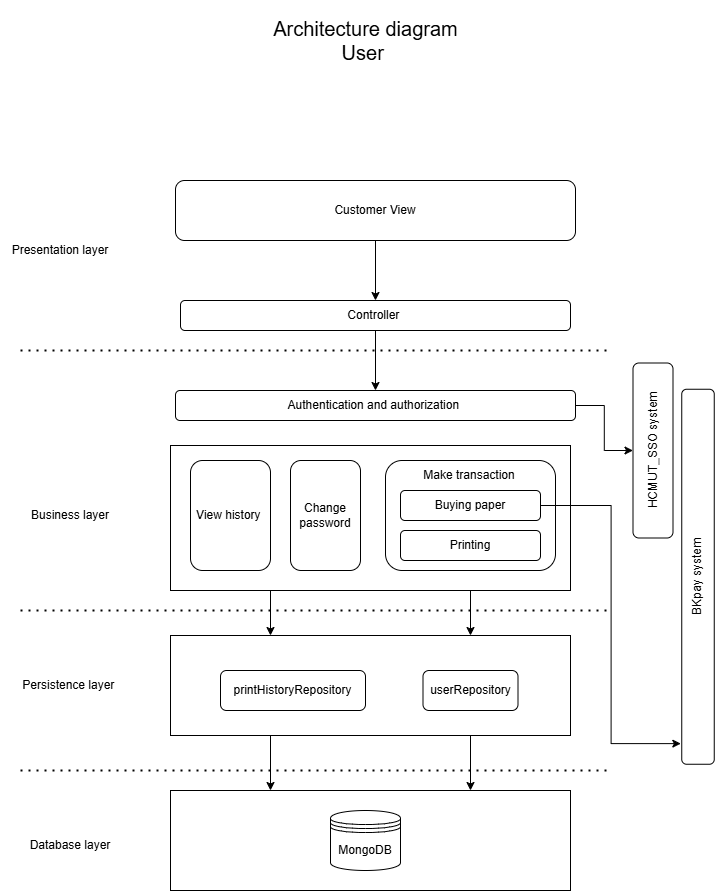

The diagram above was exported from draw.io. Its source (the exported page's mxGraphModel, read from the mxfile embedded in the PNG):
<mxGraphModel dx="1426" dy="789" grid="1" gridSize="10" guides="1" tooltips="1" connect="1" arrows="1" fold="1" page="1" pageScale="1" pageWidth="827" pageHeight="1169" math="0" shadow="0">
  <root>
    <mxCell id="0" />
    <mxCell id="1" parent="0" />
    <mxCell id="lQNVfgECtIjQFrkSDlz1-1" value="" style="rounded=0;whiteSpace=wrap;html=1;" vertex="1" parent="1">
      <mxGeometry x="230" y="830" width="400" height="100" as="geometry" />
    </mxCell>
    <mxCell id="lQNVfgECtIjQFrkSDlz1-2" style="edgeStyle=orthogonalEdgeStyle;rounded=0;orthogonalLoop=1;jettySize=auto;html=1;exitX=0.25;exitY=1;exitDx=0;exitDy=0;entryX=0.25;entryY=0;entryDx=0;entryDy=0;" edge="1" parent="1" source="lQNVfgECtIjQFrkSDlz1-4" target="lQNVfgECtIjQFrkSDlz1-1">
      <mxGeometry relative="1" as="geometry" />
    </mxCell>
    <mxCell id="lQNVfgECtIjQFrkSDlz1-3" style="edgeStyle=orthogonalEdgeStyle;rounded=0;orthogonalLoop=1;jettySize=auto;html=1;exitX=0.75;exitY=1;exitDx=0;exitDy=0;entryX=0.75;entryY=0;entryDx=0;entryDy=0;" edge="1" parent="1" source="lQNVfgECtIjQFrkSDlz1-4" target="lQNVfgECtIjQFrkSDlz1-1">
      <mxGeometry relative="1" as="geometry" />
    </mxCell>
    <mxCell id="lQNVfgECtIjQFrkSDlz1-4" value="" style="rounded=0;whiteSpace=wrap;html=1;" vertex="1" parent="1">
      <mxGeometry x="230" y="675" width="400" height="100" as="geometry" />
    </mxCell>
    <mxCell id="lQNVfgECtIjQFrkSDlz1-5" style="edgeStyle=orthogonalEdgeStyle;rounded=0;orthogonalLoop=1;jettySize=auto;html=1;exitX=0.25;exitY=1;exitDx=0;exitDy=0;entryX=0.25;entryY=0;entryDx=0;entryDy=0;" edge="1" parent="1" source="lQNVfgECtIjQFrkSDlz1-7" target="lQNVfgECtIjQFrkSDlz1-4">
      <mxGeometry relative="1" as="geometry" />
    </mxCell>
    <mxCell id="lQNVfgECtIjQFrkSDlz1-6" style="edgeStyle=orthogonalEdgeStyle;rounded=0;orthogonalLoop=1;jettySize=auto;html=1;exitX=0.75;exitY=1;exitDx=0;exitDy=0;entryX=0.75;entryY=0;entryDx=0;entryDy=0;" edge="1" parent="1" source="lQNVfgECtIjQFrkSDlz1-7" target="lQNVfgECtIjQFrkSDlz1-4">
      <mxGeometry relative="1" as="geometry" />
    </mxCell>
    <mxCell id="lQNVfgECtIjQFrkSDlz1-7" value="" style="rounded=0;whiteSpace=wrap;html=1;" vertex="1" parent="1">
      <mxGeometry x="230" y="485" width="400" height="145" as="geometry" />
    </mxCell>
    <mxCell id="lQNVfgECtIjQFrkSDlz1-8" value="Presentation layer" style="text;html=1;align=center;verticalAlign=middle;whiteSpace=wrap;rounded=0;" vertex="1" parent="1">
      <mxGeometry x="60" y="275" width="120" height="30" as="geometry" />
    </mxCell>
    <mxCell id="lQNVfgECtIjQFrkSDlz1-9" value="Business layer" style="text;html=1;align=center;verticalAlign=middle;whiteSpace=wrap;rounded=0;" vertex="1" parent="1">
      <mxGeometry x="70" y="540" width="120" height="30" as="geometry" />
    </mxCell>
    <mxCell id="lQNVfgECtIjQFrkSDlz1-10" value="Persistence layer&amp;nbsp;" style="text;html=1;align=center;verticalAlign=middle;whiteSpace=wrap;rounded=0;" vertex="1" parent="1">
      <mxGeometry x="70" y="710" width="120" height="30" as="geometry" />
    </mxCell>
    <mxCell id="lQNVfgECtIjQFrkSDlz1-11" value="Database layer" style="text;html=1;align=center;verticalAlign=middle;whiteSpace=wrap;rounded=0;" vertex="1" parent="1">
      <mxGeometry x="70" y="870" width="120" height="30" as="geometry" />
    </mxCell>
    <mxCell id="lQNVfgECtIjQFrkSDlz1-12" style="edgeStyle=orthogonalEdgeStyle;rounded=0;orthogonalLoop=1;jettySize=auto;html=1;entryX=0.5;entryY=0;entryDx=0;entryDy=0;" edge="1" parent="1" source="lQNVfgECtIjQFrkSDlz1-13" target="lQNVfgECtIjQFrkSDlz1-17">
      <mxGeometry relative="1" as="geometry" />
    </mxCell>
    <mxCell id="lQNVfgECtIjQFrkSDlz1-13" value="Customer View" style="rounded=1;whiteSpace=wrap;html=1;" vertex="1" parent="1">
      <mxGeometry x="235" y="220" width="400" height="60" as="geometry" />
    </mxCell>
    <mxCell id="lQNVfgECtIjQFrkSDlz1-14" style="edgeStyle=orthogonalEdgeStyle;rounded=0;orthogonalLoop=1;jettySize=auto;html=1;" edge="1" parent="1" source="lQNVfgECtIjQFrkSDlz1-15" target="lQNVfgECtIjQFrkSDlz1-25">
      <mxGeometry relative="1" as="geometry" />
    </mxCell>
    <mxCell id="lQNVfgECtIjQFrkSDlz1-15" value="Authentication and authorization&amp;nbsp;" style="rounded=1;whiteSpace=wrap;html=1;" vertex="1" parent="1">
      <mxGeometry x="235" y="430" width="400" height="30" as="geometry" />
    </mxCell>
    <mxCell id="lQNVfgECtIjQFrkSDlz1-16" style="edgeStyle=orthogonalEdgeStyle;rounded=0;orthogonalLoop=1;jettySize=auto;html=1;entryX=0.5;entryY=0;entryDx=0;entryDy=0;" edge="1" parent="1" source="lQNVfgECtIjQFrkSDlz1-17" target="lQNVfgECtIjQFrkSDlz1-15">
      <mxGeometry relative="1" as="geometry" />
    </mxCell>
    <mxCell id="lQNVfgECtIjQFrkSDlz1-17" value="Controller&amp;nbsp;" style="rounded=1;whiteSpace=wrap;html=1;" vertex="1" parent="1">
      <mxGeometry x="240" y="340" width="390" height="30" as="geometry" />
    </mxCell>
    <mxCell id="lQNVfgECtIjQFrkSDlz1-18" value="View history&amp;nbsp;" style="rounded=1;whiteSpace=wrap;html=1;" vertex="1" parent="1">
      <mxGeometry x="250" y="500" width="80" height="110" as="geometry" />
    </mxCell>
    <mxCell id="lQNVfgECtIjQFrkSDlz1-19" value="" style="rounded=1;whiteSpace=wrap;html=1;container=0;" vertex="1" parent="1">
      <mxGeometry x="445" y="500" width="170" height="110" as="geometry" />
    </mxCell>
    <mxCell id="lQNVfgECtIjQFrkSDlz1-20" value="Printing" style="rounded=1;whiteSpace=wrap;html=1;container=0;" vertex="1" parent="1">
      <mxGeometry x="460" y="570" width="140" height="30" as="geometry" />
    </mxCell>
    <mxCell id="lQNVfgECtIjQFrkSDlz1-21" value="Buying paper" style="rounded=1;whiteSpace=wrap;html=1;container=0;" vertex="1" parent="1">
      <mxGeometry x="460" y="530" width="140" height="30" as="geometry" />
    </mxCell>
    <mxCell id="lQNVfgECtIjQFrkSDlz1-22" value="Make transaction" style="text;html=1;align=center;verticalAlign=middle;whiteSpace=wrap;rounded=0;container=0;" vertex="1" parent="1">
      <mxGeometry x="475" y="500" width="107.5" height="30" as="geometry" />
    </mxCell>
    <mxCell id="lQNVfgECtIjQFrkSDlz1-23" value="Change password" style="rounded=1;whiteSpace=wrap;html=1;container=0;" vertex="1" parent="1">
      <mxGeometry x="350" y="500" width="70" height="110" as="geometry" />
    </mxCell>
    <mxCell id="lQNVfgECtIjQFrkSDlz1-24" value="MongoDB" style="shape=datastore;whiteSpace=wrap;html=1;" vertex="1" parent="1">
      <mxGeometry x="390" y="850" width="70" height="60" as="geometry" />
    </mxCell>
    <mxCell id="lQNVfgECtIjQFrkSDlz1-25" value="HCMUT_SSO system" style="rounded=1;whiteSpace=wrap;html=1;rotation=270;" vertex="1" parent="1">
      <mxGeometry x="625" y="470" width="175" height="40" as="geometry" />
    </mxCell>
    <mxCell id="lQNVfgECtIjQFrkSDlz1-26" value="BKpay system" style="rounded=1;whiteSpace=wrap;html=1;rotation=270;" vertex="1" parent="1">
      <mxGeometry x="570" y="600" width="375" height="32.5" as="geometry" />
    </mxCell>
    <mxCell id="lQNVfgECtIjQFrkSDlz1-27" style="edgeStyle=orthogonalEdgeStyle;rounded=0;orthogonalLoop=1;jettySize=auto;html=1;entryX=0.055;entryY=-0.029;entryDx=0;entryDy=0;entryPerimeter=0;" edge="1" parent="1" source="lQNVfgECtIjQFrkSDlz1-21" target="lQNVfgECtIjQFrkSDlz1-26">
      <mxGeometry relative="1" as="geometry" />
    </mxCell>
    <mxCell id="lQNVfgECtIjQFrkSDlz1-28" value="" style="endArrow=none;dashed=1;html=1;dashPattern=1 3;strokeWidth=2;rounded=0;" edge="1" parent="1">
      <mxGeometry width="50" height="50" relative="1" as="geometry">
        <mxPoint x="80" y="389.99999999999994" as="sourcePoint" />
        <mxPoint x="670" y="389.99999999999994" as="targetPoint" />
      </mxGeometry>
    </mxCell>
    <mxCell id="lQNVfgECtIjQFrkSDlz1-29" value="" style="endArrow=none;dashed=1;html=1;dashPattern=1 3;strokeWidth=2;rounded=0;" edge="1" parent="1">
      <mxGeometry width="50" height="50" relative="1" as="geometry">
        <mxPoint x="80" y="650" as="sourcePoint" />
        <mxPoint x="670" y="650" as="targetPoint" />
      </mxGeometry>
    </mxCell>
    <mxCell id="lQNVfgECtIjQFrkSDlz1-30" value="" style="endArrow=none;dashed=1;html=1;dashPattern=1 3;strokeWidth=2;rounded=0;" edge="1" parent="1">
      <mxGeometry width="50" height="50" relative="1" as="geometry">
        <mxPoint x="80" y="810" as="sourcePoint" />
        <mxPoint x="670" y="810" as="targetPoint" />
      </mxGeometry>
    </mxCell>
    <mxCell id="lQNVfgECtIjQFrkSDlz1-31" value="&lt;font style=&quot;font-size: 20px;&quot;&gt;Architecture diagram&lt;/font&gt;&lt;div&gt;&lt;font style=&quot;font-size: 20px;&quot;&gt;User&amp;nbsp;&lt;/font&gt;&lt;/div&gt;" style="text;html=1;align=center;verticalAlign=middle;whiteSpace=wrap;rounded=0;" vertex="1" parent="1">
      <mxGeometry x="263" y="40" width="325" height="80" as="geometry" />
    </mxCell>
    <mxCell id="lQNVfgECtIjQFrkSDlz1-32" value="printHistoryRepository" style="rounded=1;whiteSpace=wrap;html=1;" vertex="1" parent="1">
      <mxGeometry x="280" y="710" width="145" height="40" as="geometry" />
    </mxCell>
    <mxCell id="lQNVfgECtIjQFrkSDlz1-33" value="userRepository" style="rounded=1;whiteSpace=wrap;html=1;" vertex="1" parent="1">
      <mxGeometry x="482.5" y="710" width="95" height="40" as="geometry" />
    </mxCell>
  </root>
</mxGraphModel>